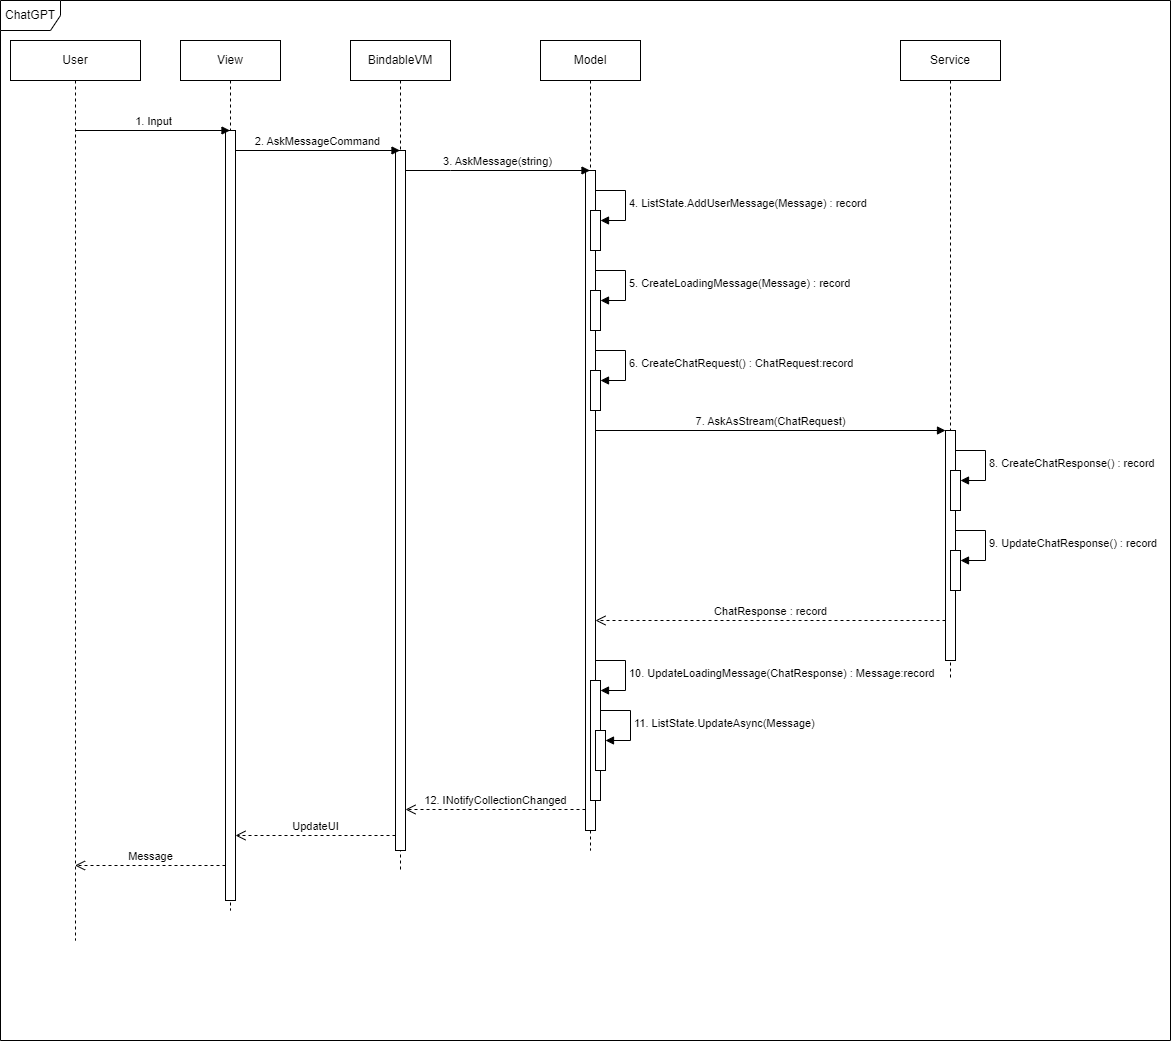

The diagram above was exported from draw.io. Its source (the exported page's mxGraphModel, read from the mxfile embedded in the PNG):
<mxGraphModel dx="1120" dy="542" grid="1" gridSize="10" guides="1" tooltips="1" connect="1" arrows="1" fold="1" page="0" pageScale="1" pageWidth="850" pageHeight="1100" math="0" shadow="0">
  <root>
    <mxCell id="0" />
    <mxCell id="1" parent="0" />
    <mxCell id="FZmX__wcQkKomaGP-7UP-2" value="ChatGPT" style="shape=umlFrame;whiteSpace=wrap;html=1;pointerEvents=0;" parent="1" vertex="1">
      <mxGeometry x="10" y="160" width="1170" height="1040" as="geometry" />
    </mxCell>
    <mxCell id="FZmX__wcQkKomaGP-7UP-3" value="User" style="shape=umlLifeline;perimeter=lifelinePerimeter;whiteSpace=wrap;html=1;container=1;dropTarget=0;collapsible=0;recursiveResize=0;outlineConnect=0;portConstraint=eastwest;newEdgeStyle={&quot;edgeStyle&quot;:&quot;elbowEdgeStyle&quot;,&quot;elbow&quot;:&quot;vertical&quot;,&quot;curved&quot;:0,&quot;rounded&quot;:0};" parent="1" vertex="1">
      <mxGeometry x="20" y="200" width="130" height="900" as="geometry" />
    </mxCell>
    <mxCell id="FZmX__wcQkKomaGP-7UP-4" value="Model" style="shape=umlLifeline;perimeter=lifelinePerimeter;whiteSpace=wrap;html=1;container=1;dropTarget=0;collapsible=0;recursiveResize=0;outlineConnect=0;portConstraint=eastwest;newEdgeStyle={&quot;edgeStyle&quot;:&quot;elbowEdgeStyle&quot;,&quot;elbow&quot;:&quot;vertical&quot;,&quot;curved&quot;:0,&quot;rounded&quot;:0};" parent="1" vertex="1">
      <mxGeometry x="550" y="200" width="100" height="810" as="geometry" />
    </mxCell>
    <mxCell id="FZmX__wcQkKomaGP-7UP-36" value="" style="html=1;points=[[0,0,0,0,5],[0,1,0,0,-5],[1,0,0,0,5],[1,1,0,0,-5]];perimeter=orthogonalPerimeter;outlineConnect=0;targetShapes=umlLifeline;portConstraint=eastwest;newEdgeStyle={&quot;curved&quot;:0,&quot;rounded&quot;:0};" parent="FZmX__wcQkKomaGP-7UP-4" vertex="1">
      <mxGeometry x="45" y="130" width="10" height="660" as="geometry" />
    </mxCell>
    <mxCell id="FZmX__wcQkKomaGP-7UP-55" value="" style="html=1;points=[[0,0,0,0,5],[0,1,0,0,-5],[1,0,0,0,5],[1,1,0,0,-5]];perimeter=orthogonalPerimeter;outlineConnect=0;targetShapes=umlLifeline;portConstraint=eastwest;newEdgeStyle={&quot;curved&quot;:0,&quot;rounded&quot;:0};" parent="FZmX__wcQkKomaGP-7UP-4" vertex="1">
      <mxGeometry x="50" y="170" width="10" height="40" as="geometry" />
    </mxCell>
    <mxCell id="FZmX__wcQkKomaGP-7UP-56" value="4. ListState.AddUserMessage(Message) : record" style="html=1;align=left;spacingLeft=2;endArrow=block;rounded=0;edgeStyle=orthogonalEdgeStyle;curved=0;rounded=0;" parent="FZmX__wcQkKomaGP-7UP-4" target="FZmX__wcQkKomaGP-7UP-55" edge="1">
      <mxGeometry relative="1" as="geometry">
        <mxPoint x="55" y="150" as="sourcePoint" />
        <Array as="points">
          <mxPoint x="85" y="180" />
        </Array>
      </mxGeometry>
    </mxCell>
    <mxCell id="FZmX__wcQkKomaGP-7UP-61" value="" style="html=1;points=[[0,0,0,0,5],[0,1,0,0,-5],[1,0,0,0,5],[1,1,0,0,-5]];perimeter=orthogonalPerimeter;outlineConnect=0;targetShapes=umlLifeline;portConstraint=eastwest;newEdgeStyle={&quot;curved&quot;:0,&quot;rounded&quot;:0};" parent="FZmX__wcQkKomaGP-7UP-4" vertex="1">
      <mxGeometry x="50" y="250" width="10" height="40" as="geometry" />
    </mxCell>
    <mxCell id="FZmX__wcQkKomaGP-7UP-62" value="5. CreateLoadingMessage(Message) : record" style="html=1;align=left;spacingLeft=2;endArrow=block;rounded=0;edgeStyle=orthogonalEdgeStyle;curved=0;rounded=0;" parent="FZmX__wcQkKomaGP-7UP-4" target="FZmX__wcQkKomaGP-7UP-61" edge="1">
      <mxGeometry relative="1" as="geometry">
        <mxPoint x="55" y="230" as="sourcePoint" />
        <Array as="points">
          <mxPoint x="85" y="260" />
        </Array>
      </mxGeometry>
    </mxCell>
    <mxCell id="FZmX__wcQkKomaGP-7UP-69" value="" style="html=1;points=[[0,0,0,0,5],[0,1,0,0,-5],[1,0,0,0,5],[1,1,0,0,-5]];perimeter=orthogonalPerimeter;outlineConnect=0;targetShapes=umlLifeline;portConstraint=eastwest;newEdgeStyle={&quot;curved&quot;:0,&quot;rounded&quot;:0};" parent="FZmX__wcQkKomaGP-7UP-4" vertex="1">
      <mxGeometry x="50" y="330" width="10" height="40" as="geometry" />
    </mxCell>
    <mxCell id="FZmX__wcQkKomaGP-7UP-70" value="6. CreateChatRequest() : ChatRequest:record" style="html=1;align=left;spacingLeft=2;endArrow=block;rounded=0;edgeStyle=orthogonalEdgeStyle;curved=0;rounded=0;" parent="FZmX__wcQkKomaGP-7UP-4" target="FZmX__wcQkKomaGP-7UP-69" edge="1">
      <mxGeometry relative="1" as="geometry">
        <mxPoint x="55" y="310" as="sourcePoint" />
        <Array as="points">
          <mxPoint x="85" y="340" />
        </Array>
      </mxGeometry>
    </mxCell>
    <mxCell id="QXEjTk0T0lu34yChUPj3-6" value="" style="html=1;points=[[0,0,0,0,5],[0,1,0,0,-5],[1,0,0,0,5],[1,1,0,0,-5]];perimeter=orthogonalPerimeter;outlineConnect=0;targetShapes=umlLifeline;portConstraint=eastwest;newEdgeStyle={&quot;curved&quot;:0,&quot;rounded&quot;:0};" vertex="1" parent="FZmX__wcQkKomaGP-7UP-4">
      <mxGeometry x="50" y="640" width="10" height="120" as="geometry" />
    </mxCell>
    <mxCell id="QXEjTk0T0lu34yChUPj3-7" value="10. UpdateLoadingMessage(ChatResponse) : Message:record" style="html=1;align=left;spacingLeft=2;endArrow=block;rounded=0;edgeStyle=orthogonalEdgeStyle;curved=0;rounded=0;" edge="1" target="QXEjTk0T0lu34yChUPj3-6" parent="FZmX__wcQkKomaGP-7UP-4">
      <mxGeometry relative="1" as="geometry">
        <mxPoint x="55" y="620" as="sourcePoint" />
        <Array as="points">
          <mxPoint x="85" y="650" />
        </Array>
      </mxGeometry>
    </mxCell>
    <mxCell id="QXEjTk0T0lu34yChUPj3-10" value="" style="html=1;points=[[0,0,0,0,5],[0,1,0,0,-5],[1,0,0,0,5],[1,1,0,0,-5]];perimeter=orthogonalPerimeter;outlineConnect=0;targetShapes=umlLifeline;portConstraint=eastwest;newEdgeStyle={&quot;curved&quot;:0,&quot;rounded&quot;:0};" vertex="1" parent="FZmX__wcQkKomaGP-7UP-4">
      <mxGeometry x="55" y="690" width="10" height="40" as="geometry" />
    </mxCell>
    <mxCell id="QXEjTk0T0lu34yChUPj3-11" value="11. ListState.UpdateAsync(Message)" style="html=1;align=left;spacingLeft=2;endArrow=block;rounded=0;edgeStyle=orthogonalEdgeStyle;curved=0;rounded=0;" edge="1" target="QXEjTk0T0lu34yChUPj3-10" parent="FZmX__wcQkKomaGP-7UP-4">
      <mxGeometry relative="1" as="geometry">
        <mxPoint x="60" y="670" as="sourcePoint" />
        <Array as="points">
          <mxPoint x="90" y="700" />
        </Array>
      </mxGeometry>
    </mxCell>
    <mxCell id="FZmX__wcQkKomaGP-7UP-5" value="Service" style="shape=umlLifeline;perimeter=lifelinePerimeter;whiteSpace=wrap;html=1;container=1;dropTarget=0;collapsible=0;recursiveResize=0;outlineConnect=0;portConstraint=eastwest;newEdgeStyle={&quot;edgeStyle&quot;:&quot;elbowEdgeStyle&quot;,&quot;elbow&quot;:&quot;vertical&quot;,&quot;curved&quot;:0,&quot;rounded&quot;:0};" parent="1" vertex="1">
      <mxGeometry x="910" y="200" width="100" height="640" as="geometry" />
    </mxCell>
    <mxCell id="FZmX__wcQkKomaGP-7UP-37" value="" style="html=1;points=[[0,0,0,0,5],[0,1,0,0,-5],[1,0,0,0,5],[1,1,0,0,-5]];perimeter=orthogonalPerimeter;outlineConnect=0;targetShapes=umlLifeline;portConstraint=eastwest;newEdgeStyle={&quot;curved&quot;:0,&quot;rounded&quot;:0};" parent="FZmX__wcQkKomaGP-7UP-5" vertex="1">
      <mxGeometry x="45" y="390" width="10" height="230" as="geometry" />
    </mxCell>
    <mxCell id="QXEjTk0T0lu34yChUPj3-1" value="" style="html=1;points=[[0,0,0,0,5],[0,1,0,0,-5],[1,0,0,0,5],[1,1,0,0,-5]];perimeter=orthogonalPerimeter;outlineConnect=0;targetShapes=umlLifeline;portConstraint=eastwest;newEdgeStyle={&quot;curved&quot;:0,&quot;rounded&quot;:0};" vertex="1" parent="FZmX__wcQkKomaGP-7UP-5">
      <mxGeometry x="50" y="430" width="10" height="40" as="geometry" />
    </mxCell>
    <mxCell id="QXEjTk0T0lu34yChUPj3-2" value="8. CreateChatResponse() : record" style="html=1;align=left;spacingLeft=2;endArrow=block;rounded=0;edgeStyle=orthogonalEdgeStyle;curved=0;rounded=0;" edge="1" target="QXEjTk0T0lu34yChUPj3-1" parent="FZmX__wcQkKomaGP-7UP-5">
      <mxGeometry relative="1" as="geometry">
        <mxPoint x="55" y="410" as="sourcePoint" />
        <Array as="points">
          <mxPoint x="85" y="440" />
        </Array>
      </mxGeometry>
    </mxCell>
    <mxCell id="QXEjTk0T0lu34yChUPj3-3" value="" style="html=1;points=[[0,0,0,0,5],[0,1,0,0,-5],[1,0,0,0,5],[1,1,0,0,-5]];perimeter=orthogonalPerimeter;outlineConnect=0;targetShapes=umlLifeline;portConstraint=eastwest;newEdgeStyle={&quot;curved&quot;:0,&quot;rounded&quot;:0};" vertex="1" parent="FZmX__wcQkKomaGP-7UP-5">
      <mxGeometry x="50" y="510" width="10" height="40" as="geometry" />
    </mxCell>
    <mxCell id="QXEjTk0T0lu34yChUPj3-4" value="9. UpdateChatResponse() : record" style="html=1;align=left;spacingLeft=2;endArrow=block;rounded=0;edgeStyle=orthogonalEdgeStyle;curved=0;rounded=0;" edge="1" target="QXEjTk0T0lu34yChUPj3-3" parent="FZmX__wcQkKomaGP-7UP-5">
      <mxGeometry relative="1" as="geometry">
        <mxPoint x="55" y="490" as="sourcePoint" />
        <Array as="points">
          <mxPoint x="85" y="520" />
        </Array>
      </mxGeometry>
    </mxCell>
    <mxCell id="FZmX__wcQkKomaGP-7UP-6" value="BindableVM" style="shape=umlLifeline;perimeter=lifelinePerimeter;whiteSpace=wrap;html=1;container=1;dropTarget=0;collapsible=0;recursiveResize=0;outlineConnect=0;portConstraint=eastwest;newEdgeStyle={&quot;edgeStyle&quot;:&quot;elbowEdgeStyle&quot;,&quot;elbow&quot;:&quot;vertical&quot;,&quot;curved&quot;:0,&quot;rounded&quot;:0};" parent="1" vertex="1">
      <mxGeometry x="360" y="200" width="100" height="830" as="geometry" />
    </mxCell>
    <mxCell id="FZmX__wcQkKomaGP-7UP-34" value="" style="html=1;points=[[0,0,0,0,5],[0,1,0,0,-5],[1,0,0,0,5],[1,1,0,0,-5]];perimeter=orthogonalPerimeter;outlineConnect=0;targetShapes=umlLifeline;portConstraint=eastwest;newEdgeStyle={&quot;curved&quot;:0,&quot;rounded&quot;:0};" parent="FZmX__wcQkKomaGP-7UP-6" vertex="1">
      <mxGeometry x="45" y="110" width="10" height="700" as="geometry" />
    </mxCell>
    <mxCell id="FZmX__wcQkKomaGP-7UP-7" value="View" style="shape=umlLifeline;perimeter=lifelinePerimeter;whiteSpace=wrap;html=1;container=1;dropTarget=0;collapsible=0;recursiveResize=0;outlineConnect=0;portConstraint=eastwest;newEdgeStyle={&quot;edgeStyle&quot;:&quot;elbowEdgeStyle&quot;,&quot;elbow&quot;:&quot;vertical&quot;,&quot;curved&quot;:0,&quot;rounded&quot;:0};" parent="1" vertex="1">
      <mxGeometry x="190" y="200" width="100" height="870" as="geometry" />
    </mxCell>
    <mxCell id="FZmX__wcQkKomaGP-7UP-23" value="" style="html=1;points=[[0,0,0,0,5],[0,1,0,0,-5],[1,0,0,0,5],[1,1,0,0,-5]];perimeter=orthogonalPerimeter;outlineConnect=0;targetShapes=umlLifeline;portConstraint=eastwest;newEdgeStyle={&quot;curved&quot;:0,&quot;rounded&quot;:0};" parent="FZmX__wcQkKomaGP-7UP-7" vertex="1">
      <mxGeometry x="45" y="90" width="10" height="770" as="geometry" />
    </mxCell>
    <mxCell id="FZmX__wcQkKomaGP-7UP-32" value="1. Input" style="html=1;verticalAlign=bottom;endArrow=block;curved=0;rounded=0;" parent="1" target="FZmX__wcQkKomaGP-7UP-7" edge="1">
      <mxGeometry x="0.0065" width="80" relative="1" as="geometry">
        <mxPoint x="84.5" y="290" as="sourcePoint" />
        <mxPoint x="210" y="290" as="targetPoint" />
        <mxPoint as="offset" />
      </mxGeometry>
    </mxCell>
    <mxCell id="FZmX__wcQkKomaGP-7UP-33" value="2. AskMessageCommand" style="html=1;verticalAlign=bottom;endArrow=block;curved=0;rounded=0;" parent="1" edge="1">
      <mxGeometry width="80" relative="1" as="geometry">
        <mxPoint x="245" y="310" as="sourcePoint" />
        <mxPoint x="409.5" y="310" as="targetPoint" />
      </mxGeometry>
    </mxCell>
    <mxCell id="FZmX__wcQkKomaGP-7UP-35" value="3. AskMessage(string)" style="html=1;verticalAlign=bottom;endArrow=block;curved=0;rounded=0;" parent="1" source="FZmX__wcQkKomaGP-7UP-34" target="FZmX__wcQkKomaGP-7UP-4" edge="1">
      <mxGeometry width="80" relative="1" as="geometry">
        <mxPoint x="420" y="330" as="sourcePoint" />
        <mxPoint x="490" y="330" as="targetPoint" />
        <Array as="points">
          <mxPoint x="460" y="330" />
        </Array>
      </mxGeometry>
    </mxCell>
    <mxCell id="FZmX__wcQkKomaGP-7UP-71" value="7. AskAsStream(ChatRequest)" style="html=1;verticalAlign=bottom;endArrow=block;curved=0;rounded=0;" parent="1" edge="1">
      <mxGeometry width="80" relative="1" as="geometry">
        <mxPoint x="605" y="590" as="sourcePoint" />
        <mxPoint x="955" y="590" as="targetPoint" />
      </mxGeometry>
    </mxCell>
    <mxCell id="QXEjTk0T0lu34yChUPj3-5" value="ChatResponse : record" style="html=1;verticalAlign=bottom;endArrow=open;dashed=1;endSize=8;curved=0;rounded=0;" edge="1" parent="1" source="FZmX__wcQkKomaGP-7UP-37" target="FZmX__wcQkKomaGP-7UP-36">
      <mxGeometry relative="1" as="geometry">
        <mxPoint x="940" y="770" as="sourcePoint" />
        <mxPoint x="640" y="780" as="targetPoint" />
        <Array as="points">
          <mxPoint x="860" y="780" />
        </Array>
      </mxGeometry>
    </mxCell>
    <mxCell id="QXEjTk0T0lu34yChUPj3-12" value="12. INotifyCollectionChanged" style="html=1;verticalAlign=bottom;endArrow=open;dashed=1;endSize=8;curved=0;rounded=0;" edge="1" parent="1">
      <mxGeometry relative="1" as="geometry">
        <mxPoint x="595" y="969" as="sourcePoint" />
        <mxPoint x="415" y="969" as="targetPoint" />
      </mxGeometry>
    </mxCell>
    <mxCell id="QXEjTk0T0lu34yChUPj3-13" value="UpdateUI" style="html=1;verticalAlign=bottom;endArrow=open;dashed=1;endSize=8;curved=0;rounded=0;" edge="1" parent="1">
      <mxGeometry relative="1" as="geometry">
        <mxPoint x="405" y="995" as="sourcePoint" />
        <mxPoint x="245" y="995" as="targetPoint" />
      </mxGeometry>
    </mxCell>
    <mxCell id="QXEjTk0T0lu34yChUPj3-14" value="Message" style="html=1;verticalAlign=bottom;endArrow=open;dashed=1;endSize=8;curved=0;rounded=0;" edge="1" parent="1">
      <mxGeometry relative="1" as="geometry">
        <mxPoint x="235" y="1025" as="sourcePoint" />
        <mxPoint x="84.5" y="1025" as="targetPoint" />
      </mxGeometry>
    </mxCell>
  </root>
</mxGraphModel>